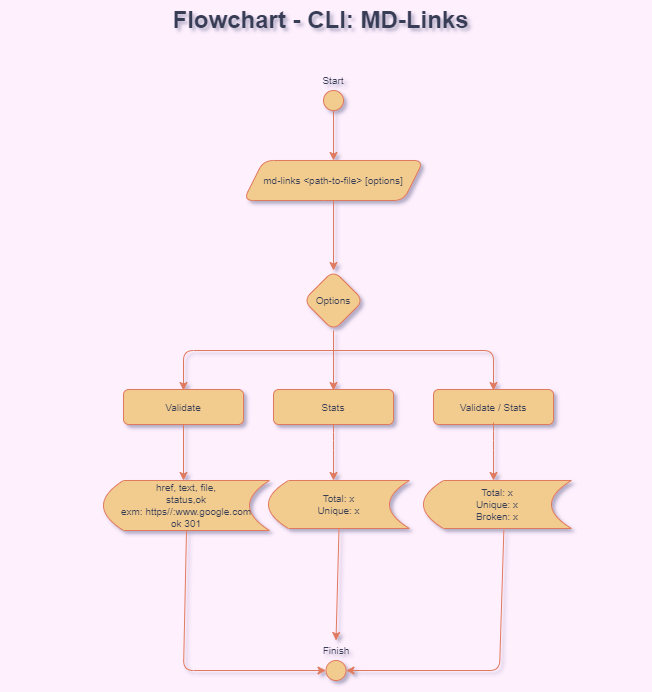

The diagram above was exported from draw.io. Its source (the exported page's mxGraphModel, read from the mxfile embedded in the PNG):
<mxGraphModel dx="1885" dy="553" grid="0" gridSize="10" guides="0" tooltips="1" connect="1" arrows="1" fold="1" page="0" pageScale="1" pageWidth="827" pageHeight="1169" background="#FFF0FE" math="0" shadow="1">
  <root>
    <mxCell id="0" />
    <mxCell id="1" parent="0" />
    <mxCell id="JqTIgr0YfftWjUP3YL3X-1" value="Flowchart - CLI: MD-Links" style="text;strokeColor=none;fillColor=none;html=1;fontSize=24;fontStyle=1;verticalAlign=middle;align=center;rounded=1;fontColor=#393C56;" parent="1" vertex="1">
      <mxGeometry x="-733" y="10" width="640" height="40" as="geometry" />
    </mxCell>
    <mxCell id="JqTIgr0YfftWjUP3YL3X-2" style="edgeStyle=orthogonalEdgeStyle;rounded=1;orthogonalLoop=1;jettySize=auto;html=1;exitX=0.5;exitY=1;exitDx=0;exitDy=0;fillColor=#F2CC8F;strokeColor=#E07A5F;entryX=0.5;entryY=0;entryDx=0;entryDy=0;labelBackgroundColor=#F4F1DE;fontColor=#393C56;" parent="1" target="JqTIgr0YfftWjUP3YL3X-4" edge="1">
      <mxGeometry relative="1" as="geometry">
        <mxPoint x="-400" y="166" as="targetPoint" />
        <mxPoint x="-400.00000000000045" y="116" as="sourcePoint" />
      </mxGeometry>
    </mxCell>
    <UserObject label="&lt;font style=&quot;font-size: 10px;&quot;&gt;Start&lt;/font&gt;" placeholders="1" name="Variable" id="JqTIgr0YfftWjUP3YL3X-3">
      <mxCell style="text;html=1;strokeColor=none;fillColor=none;align=center;verticalAlign=middle;whiteSpace=wrap;overflow=hidden;rounded=1;fontColor=#393C56;" parent="1" vertex="1">
        <mxGeometry x="-440" y="80" width="80" height="20" as="geometry" />
      </mxCell>
    </UserObject>
    <mxCell id="JqTIgr0YfftWjUP3YL3X-4" value="&lt;span style=&quot;&quot;&gt;&lt;font style=&quot;font-size: 10px;&quot;&gt;md-links&amp;nbsp;&lt;/font&gt;&lt;/span&gt;&lt;span style=&quot;font-size: 10px;&quot;&gt;&amp;lt;path-to-file&amp;gt; [options]&lt;/span&gt;" style="shape=parallelogram;perimeter=parallelogramPerimeter;whiteSpace=wrap;html=1;fixedSize=1;fillColor=#F2CC8F;strokeColor=#E07A5F;rounded=1;fontColor=#393C56;" parent="1" vertex="1">
      <mxGeometry x="-490" y="170" width="180" height="40" as="geometry" />
    </mxCell>
    <mxCell id="JqTIgr0YfftWjUP3YL3X-5" value="" style="ellipse;whiteSpace=wrap;html=1;aspect=fixed;fillColor=#F2CC8F;strokeColor=#E07A5F;rounded=1;fontColor=#393C56;" parent="1" vertex="1">
      <mxGeometry x="-410" y="100" width="20" height="20" as="geometry" />
    </mxCell>
    <mxCell id="JqTIgr0YfftWjUP3YL3X-6" value="" style="endArrow=classic;html=1;rounded=1;exitX=0.5;exitY=1;exitDx=0;exitDy=0;fillColor=#F2CC8F;strokeColor=#E07A5F;labelBackgroundColor=#F4F1DE;fontColor=#393C56;" parent="1" source="JqTIgr0YfftWjUP3YL3X-4" edge="1">
      <mxGeometry width="50" height="50" relative="1" as="geometry">
        <mxPoint x="-250" y="290" as="sourcePoint" />
        <mxPoint x="-400.00000000000045" y="280" as="targetPoint" />
      </mxGeometry>
    </mxCell>
    <mxCell id="JqTIgr0YfftWjUP3YL3X-7" value="&lt;font style=&quot;font-size: 10px;&quot;&gt;Options&lt;/font&gt;" style="rhombus;whiteSpace=wrap;html=1;fillColor=#F2CC8F;strokeColor=#E07A5F;fontColor=#393C56;rounded=1;" parent="1" vertex="1">
      <mxGeometry x="-430" y="280" width="60" height="60" as="geometry" />
    </mxCell>
    <mxCell id="JqTIgr0YfftWjUP3YL3X-8" value="" style="endArrow=classic;html=1;rounded=1;fontSize=10;fillColor=#F2CC8F;strokeColor=#E07A5F;labelBackgroundColor=#F4F1DE;fontColor=#393C56;" parent="1" edge="1">
      <mxGeometry width="50" height="50" relative="1" as="geometry">
        <mxPoint x="-400.00000000000045" y="360" as="sourcePoint" />
        <mxPoint x="-550.0000000000005" y="400" as="targetPoint" />
        <Array as="points">
          <mxPoint x="-550" y="360" />
        </Array>
      </mxGeometry>
    </mxCell>
    <mxCell id="JqTIgr0YfftWjUP3YL3X-9" value="" style="endArrow=classic;html=1;rounded=1;fontSize=10;exitX=0.5;exitY=1;exitDx=0;exitDy=0;fillColor=#F2CC8F;strokeColor=#E07A5F;labelBackgroundColor=#F4F1DE;fontColor=#393C56;" parent="1" source="JqTIgr0YfftWjUP3YL3X-7" edge="1">
      <mxGeometry width="50" height="50" relative="1" as="geometry">
        <mxPoint x="-340" y="350" as="sourcePoint" />
        <mxPoint x="-400.00000000000045" y="400" as="targetPoint" />
      </mxGeometry>
    </mxCell>
    <mxCell id="JqTIgr0YfftWjUP3YL3X-10" value="" style="endArrow=classic;html=1;rounded=1;fontSize=10;fillColor=#F2CC8F;strokeColor=#E07A5F;labelBackgroundColor=#F4F1DE;fontColor=#393C56;" parent="1" edge="1">
      <mxGeometry width="50" height="50" relative="1" as="geometry">
        <mxPoint x="-400.00000000000045" y="360" as="sourcePoint" />
        <mxPoint x="-240.00000000000045" y="400" as="targetPoint" />
        <Array as="points">
          <mxPoint x="-240" y="360" />
        </Array>
      </mxGeometry>
    </mxCell>
    <mxCell id="JqTIgr0YfftWjUP3YL3X-11" value="&lt;span style=&quot;text-align: left;&quot;&gt;href, text, file,&lt;br&gt;&lt;/span&gt;&lt;span style=&quot;text-align: left;&quot;&gt;status,ok&lt;br&gt;exm: https//:www.google.com&lt;br&gt;ok 301&lt;br&gt;&lt;/span&gt;" style="shape=dataStorage;whiteSpace=wrap;html=1;fixedSize=1;fontSize=10;fillColor=#F2CC8F;strokeColor=#E07A5F;fontColor=#393C56;rounded=1;" parent="1" vertex="1">
      <mxGeometry x="-630" y="490" width="166" height="50" as="geometry" />
    </mxCell>
    <mxCell id="JqTIgr0YfftWjUP3YL3X-12" value="Validate" style="rounded=1;whiteSpace=wrap;html=1;fontSize=10;fillColor=#F2CC8F;strokeColor=#E07A5F;fontColor=#393C56;" parent="1" vertex="1">
      <mxGeometry x="-610" y="399" width="120" height="35" as="geometry" />
    </mxCell>
    <mxCell id="JqTIgr0YfftWjUP3YL3X-13" value="Stats" style="rounded=1;whiteSpace=wrap;html=1;fontSize=10;fillColor=#F2CC8F;strokeColor=#E07A5F;fontColor=#393C56;" parent="1" vertex="1">
      <mxGeometry x="-460" y="399" width="120" height="35" as="geometry" />
    </mxCell>
    <mxCell id="JqTIgr0YfftWjUP3YL3X-14" value="" style="endArrow=classic;html=1;rounded=1;fontSize=10;exitX=0.5;exitY=1;exitDx=0;exitDy=0;labelBackgroundColor=#F4F1DE;strokeColor=#E07A5F;fontColor=#393C56;" parent="1" source="JqTIgr0YfftWjUP3YL3X-13" edge="1">
      <mxGeometry width="50" height="50" relative="1" as="geometry">
        <mxPoint x="-600" y="450" as="sourcePoint" />
        <mxPoint x="-400.00000000000045" y="490" as="targetPoint" />
        <Array as="points">
          <mxPoint x="-400" y="450" />
        </Array>
      </mxGeometry>
    </mxCell>
    <mxCell id="JqTIgr0YfftWjUP3YL3X-15" value="&lt;span style=&quot;text-align: left;&quot;&gt;Total: x&lt;br&gt;Unique: x&lt;br&gt;&lt;/span&gt;" style="shape=dataStorage;whiteSpace=wrap;html=1;fixedSize=1;fontSize=10;fillColor=#F2CC8F;strokeColor=#E07A5F;fontColor=#393C56;rounded=1;" parent="1" vertex="1">
      <mxGeometry x="-465" y="490" width="141" height="48" as="geometry" />
    </mxCell>
    <mxCell id="JqTIgr0YfftWjUP3YL3X-16" value="Validate / Stats" style="rounded=1;whiteSpace=wrap;html=1;fontSize=10;fillColor=#F2CC8F;strokeColor=#E07A5F;fontColor=#393C56;" parent="1" vertex="1">
      <mxGeometry x="-300" y="399" width="120" height="35" as="geometry" />
    </mxCell>
    <mxCell id="JqTIgr0YfftWjUP3YL3X-17" value="" style="endArrow=classic;html=1;rounded=1;fontSize=10;exitX=0.5;exitY=1;exitDx=0;exitDy=0;labelBackgroundColor=#F4F1DE;strokeColor=#E07A5F;fontColor=#393C56;" parent="1" edge="1">
      <mxGeometry width="50" height="50" relative="1" as="geometry">
        <mxPoint x="-240.00000000000045" y="432" as="sourcePoint" />
        <mxPoint x="-240.00000000000045" y="490" as="targetPoint" />
        <Array as="points">
          <mxPoint x="-240" y="450" />
        </Array>
      </mxGeometry>
    </mxCell>
    <mxCell id="JqTIgr0YfftWjUP3YL3X-18" value="&lt;span style=&quot;text-align: left;&quot;&gt;Total: x&lt;br&gt;Unique: x&lt;br&gt;Broken: x&lt;br&gt;&lt;/span&gt;" style="shape=dataStorage;whiteSpace=wrap;html=1;fixedSize=1;fontSize=10;fillColor=#F2CC8F;strokeColor=#E07A5F;fontColor=#393C56;rounded=1;" parent="1" vertex="1">
      <mxGeometry x="-310" y="490" width="148" height="48" as="geometry" />
    </mxCell>
    <mxCell id="JqTIgr0YfftWjUP3YL3X-19" value="" style="endArrow=classic;html=1;rounded=1;fontSize=10;exitX=0.5;exitY=1;exitDx=0;exitDy=0;labelBackgroundColor=#F4F1DE;strokeColor=#E07A5F;fontColor=#393C56;" parent="1" source="JqTIgr0YfftWjUP3YL3X-12" edge="1">
      <mxGeometry width="50" height="50" relative="1" as="geometry">
        <mxPoint x="-350" y="470" as="sourcePoint" />
        <mxPoint x="-550.0000000000005" y="490" as="targetPoint" />
      </mxGeometry>
    </mxCell>
    <UserObject label="&lt;font style=&quot;font-size: 10px;&quot;&gt;Finish&lt;/font&gt;" placeholders="1" name="Variable" id="JqTIgr0YfftWjUP3YL3X-20">
      <mxCell style="text;html=1;strokeColor=none;fillColor=none;align=center;verticalAlign=middle;whiteSpace=wrap;overflow=hidden;rounded=1;fontColor=#393C56;" parent="1" vertex="1">
        <mxGeometry x="-437.5" y="650" width="80" height="20" as="geometry" />
      </mxCell>
    </UserObject>
    <mxCell id="JqTIgr0YfftWjUP3YL3X-21" value="" style="ellipse;whiteSpace=wrap;html=1;aspect=fixed;fillColor=#F2CC8F;strokeColor=#E07A5F;rounded=1;fontColor=#393C56;" parent="1" vertex="1">
      <mxGeometry x="-407.5" y="670" width="20" height="20" as="geometry" />
    </mxCell>
    <mxCell id="JqTIgr0YfftWjUP3YL3X-22" value="" style="endArrow=classic;html=1;rounded=1;fontSize=10;exitX=0.5;exitY=1;exitDx=0;exitDy=0;entryX=0;entryY=0.5;entryDx=0;entryDy=0;labelBackgroundColor=#F4F1DE;strokeColor=#E07A5F;fontColor=#393C56;" parent="1" source="JqTIgr0YfftWjUP3YL3X-11" target="JqTIgr0YfftWjUP3YL3X-21" edge="1">
      <mxGeometry width="50" height="50" relative="1" as="geometry">
        <mxPoint x="-410" y="650" as="sourcePoint" />
        <mxPoint x="-360" y="600" as="targetPoint" />
        <Array as="points">
          <mxPoint x="-550" y="680" />
        </Array>
      </mxGeometry>
    </mxCell>
    <mxCell id="JqTIgr0YfftWjUP3YL3X-23" value="" style="endArrow=classic;html=1;rounded=1;fontSize=10;exitX=0.5;exitY=1;exitDx=0;exitDy=0;entryX=0.5;entryY=0;entryDx=0;entryDy=0;labelBackgroundColor=#F4F1DE;strokeColor=#E07A5F;fontColor=#393C56;" parent="1" source="JqTIgr0YfftWjUP3YL3X-15" target="JqTIgr0YfftWjUP3YL3X-20" edge="1">
      <mxGeometry width="50" height="50" relative="1" as="geometry">
        <mxPoint x="-410" y="650" as="sourcePoint" />
        <mxPoint x="-360" y="600" as="targetPoint" />
      </mxGeometry>
    </mxCell>
    <mxCell id="JqTIgr0YfftWjUP3YL3X-24" value="" style="endArrow=classic;html=1;rounded=1;fontSize=10;exitX=0.543;exitY=1.031;exitDx=0;exitDy=0;exitPerimeter=0;entryX=1;entryY=0.5;entryDx=0;entryDy=0;labelBackgroundColor=#F4F1DE;strokeColor=#E07A5F;fontColor=#393C56;" parent="1" source="JqTIgr0YfftWjUP3YL3X-18" target="JqTIgr0YfftWjUP3YL3X-21" edge="1">
      <mxGeometry width="50" height="50" relative="1" as="geometry">
        <mxPoint x="-410" y="650" as="sourcePoint" />
        <mxPoint x="-360" y="600" as="targetPoint" />
        <Array as="points">
          <mxPoint x="-234" y="680" />
        </Array>
      </mxGeometry>
    </mxCell>
  </root>
</mxGraphModel>